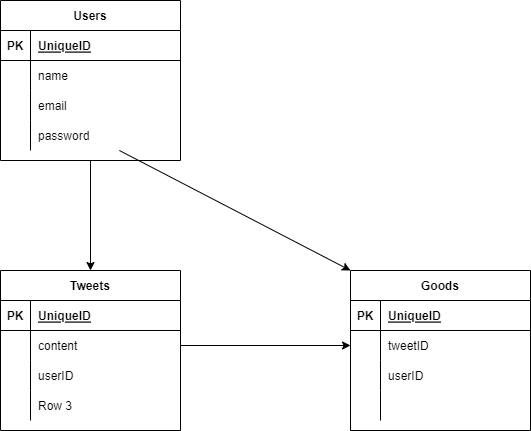

The diagram above was exported from draw.io. Its source (the exported page's mxGraphModel, read from the mxfile embedded in the PNG):
<mxGraphModel dx="1455" dy="987" grid="1" gridSize="10" guides="1" tooltips="1" connect="1" arrows="1" fold="1" page="1" pageScale="1" pageWidth="827" pageHeight="1169" math="0" shadow="0">
  <root>
    <mxCell id="0" />
    <mxCell id="1" parent="0" />
    <mxCell id="28" style="edgeStyle=none;html=1;entryX=0.5;entryY=0;entryDx=0;entryDy=0;" parent="1" source="2" target="15" edge="1">
      <mxGeometry relative="1" as="geometry" />
    </mxCell>
    <mxCell id="2" value="Users" style="shape=table;startSize=30;container=1;collapsible=1;childLayout=tableLayout;fixedRows=1;rowLines=0;fontStyle=1;align=center;resizeLast=1;" parent="1" vertex="1">
      <mxGeometry x="120" y="170" width="180" height="160" as="geometry" />
    </mxCell>
    <mxCell id="3" value="" style="shape=partialRectangle;collapsible=0;dropTarget=0;pointerEvents=0;fillColor=none;top=0;left=0;bottom=1;right=0;points=[[0,0.5],[1,0.5]];portConstraint=eastwest;" parent="2" vertex="1">
      <mxGeometry y="30" width="180" height="30" as="geometry" />
    </mxCell>
    <mxCell id="4" value="PK" style="shape=partialRectangle;connectable=0;fillColor=none;top=0;left=0;bottom=0;right=0;fontStyle=1;overflow=hidden;" parent="3" vertex="1">
      <mxGeometry width="30" height="30" as="geometry">
        <mxRectangle width="30" height="30" as="alternateBounds" />
      </mxGeometry>
    </mxCell>
    <mxCell id="5" value="UniqueID" style="shape=partialRectangle;connectable=0;fillColor=none;top=0;left=0;bottom=0;right=0;align=left;spacingLeft=6;fontStyle=5;overflow=hidden;" parent="3" vertex="1">
      <mxGeometry x="30" width="150" height="30" as="geometry">
        <mxRectangle width="150" height="30" as="alternateBounds" />
      </mxGeometry>
    </mxCell>
    <mxCell id="6" value="" style="shape=partialRectangle;collapsible=0;dropTarget=0;pointerEvents=0;fillColor=none;top=0;left=0;bottom=0;right=0;points=[[0,0.5],[1,0.5]];portConstraint=eastwest;" parent="2" vertex="1">
      <mxGeometry y="60" width="180" height="30" as="geometry" />
    </mxCell>
    <mxCell id="7" value="" style="shape=partialRectangle;connectable=0;fillColor=none;top=0;left=0;bottom=0;right=0;editable=1;overflow=hidden;" parent="6" vertex="1">
      <mxGeometry width="30" height="30" as="geometry">
        <mxRectangle width="30" height="30" as="alternateBounds" />
      </mxGeometry>
    </mxCell>
    <mxCell id="8" value="name" style="shape=partialRectangle;connectable=0;fillColor=none;top=0;left=0;bottom=0;right=0;align=left;spacingLeft=6;overflow=hidden;" parent="6" vertex="1">
      <mxGeometry x="30" width="150" height="30" as="geometry">
        <mxRectangle width="150" height="30" as="alternateBounds" />
      </mxGeometry>
    </mxCell>
    <mxCell id="9" value="" style="shape=partialRectangle;collapsible=0;dropTarget=0;pointerEvents=0;fillColor=none;top=0;left=0;bottom=0;right=0;points=[[0,0.5],[1,0.5]];portConstraint=eastwest;" parent="2" vertex="1">
      <mxGeometry y="90" width="180" height="30" as="geometry" />
    </mxCell>
    <mxCell id="10" value="" style="shape=partialRectangle;connectable=0;fillColor=none;top=0;left=0;bottom=0;right=0;editable=1;overflow=hidden;" parent="9" vertex="1">
      <mxGeometry width="30" height="30" as="geometry">
        <mxRectangle width="30" height="30" as="alternateBounds" />
      </mxGeometry>
    </mxCell>
    <mxCell id="11" value="email" style="shape=partialRectangle;connectable=0;fillColor=none;top=0;left=0;bottom=0;right=0;align=left;spacingLeft=6;overflow=hidden;" parent="9" vertex="1">
      <mxGeometry x="30" width="150" height="30" as="geometry">
        <mxRectangle width="150" height="30" as="alternateBounds" />
      </mxGeometry>
    </mxCell>
    <mxCell id="12" value="" style="shape=partialRectangle;collapsible=0;dropTarget=0;pointerEvents=0;fillColor=none;top=0;left=0;bottom=0;right=0;points=[[0,0.5],[1,0.5]];portConstraint=eastwest;" parent="2" vertex="1">
      <mxGeometry y="120" width="180" height="30" as="geometry" />
    </mxCell>
    <mxCell id="13" value="" style="shape=partialRectangle;connectable=0;fillColor=none;top=0;left=0;bottom=0;right=0;editable=1;overflow=hidden;" parent="12" vertex="1">
      <mxGeometry width="30" height="30" as="geometry">
        <mxRectangle width="30" height="30" as="alternateBounds" />
      </mxGeometry>
    </mxCell>
    <mxCell id="14" value="password" style="shape=partialRectangle;connectable=0;fillColor=none;top=0;left=0;bottom=0;right=0;align=left;spacingLeft=6;overflow=hidden;" parent="12" vertex="1">
      <mxGeometry x="30" width="150" height="30" as="geometry">
        <mxRectangle width="150" height="30" as="alternateBounds" />
      </mxGeometry>
    </mxCell>
    <mxCell id="15" value="Tweets" style="shape=table;startSize=30;container=1;collapsible=1;childLayout=tableLayout;fixedRows=1;rowLines=0;fontStyle=1;align=center;resizeLast=1;" parent="1" vertex="1">
      <mxGeometry x="120" y="440" width="180" height="160" as="geometry" />
    </mxCell>
    <mxCell id="16" value="" style="shape=partialRectangle;collapsible=0;dropTarget=0;pointerEvents=0;fillColor=none;top=0;left=0;bottom=1;right=0;points=[[0,0.5],[1,0.5]];portConstraint=eastwest;" parent="15" vertex="1">
      <mxGeometry y="30" width="180" height="30" as="geometry" />
    </mxCell>
    <mxCell id="17" value="PK" style="shape=partialRectangle;connectable=0;fillColor=none;top=0;left=0;bottom=0;right=0;fontStyle=1;overflow=hidden;" parent="16" vertex="1">
      <mxGeometry width="30" height="30" as="geometry">
        <mxRectangle width="30" height="30" as="alternateBounds" />
      </mxGeometry>
    </mxCell>
    <mxCell id="18" value="UniqueID" style="shape=partialRectangle;connectable=0;fillColor=none;top=0;left=0;bottom=0;right=0;align=left;spacingLeft=6;fontStyle=5;overflow=hidden;" parent="16" vertex="1">
      <mxGeometry x="30" width="150" height="30" as="geometry">
        <mxRectangle width="150" height="30" as="alternateBounds" />
      </mxGeometry>
    </mxCell>
    <mxCell id="19" value="" style="shape=partialRectangle;collapsible=0;dropTarget=0;pointerEvents=0;fillColor=none;top=0;left=0;bottom=0;right=0;points=[[0,0.5],[1,0.5]];portConstraint=eastwest;" parent="15" vertex="1">
      <mxGeometry y="60" width="180" height="30" as="geometry" />
    </mxCell>
    <mxCell id="20" value="" style="shape=partialRectangle;connectable=0;fillColor=none;top=0;left=0;bottom=0;right=0;editable=1;overflow=hidden;" parent="19" vertex="1">
      <mxGeometry width="30" height="30" as="geometry">
        <mxRectangle width="30" height="30" as="alternateBounds" />
      </mxGeometry>
    </mxCell>
    <mxCell id="21" value="content" style="shape=partialRectangle;connectable=0;fillColor=none;top=0;left=0;bottom=0;right=0;align=left;spacingLeft=6;overflow=hidden;" parent="19" vertex="1">
      <mxGeometry x="30" width="150" height="30" as="geometry">
        <mxRectangle width="150" height="30" as="alternateBounds" />
      </mxGeometry>
    </mxCell>
    <mxCell id="22" value="" style="shape=partialRectangle;collapsible=0;dropTarget=0;pointerEvents=0;fillColor=none;top=0;left=0;bottom=0;right=0;points=[[0,0.5],[1,0.5]];portConstraint=eastwest;" parent="15" vertex="1">
      <mxGeometry y="90" width="180" height="30" as="geometry" />
    </mxCell>
    <mxCell id="23" value="" style="shape=partialRectangle;connectable=0;fillColor=none;top=0;left=0;bottom=0;right=0;editable=1;overflow=hidden;" parent="22" vertex="1">
      <mxGeometry width="30" height="30" as="geometry">
        <mxRectangle width="30" height="30" as="alternateBounds" />
      </mxGeometry>
    </mxCell>
    <mxCell id="24" value="userID" style="shape=partialRectangle;connectable=0;fillColor=none;top=0;left=0;bottom=0;right=0;align=left;spacingLeft=6;overflow=hidden;" parent="22" vertex="1">
      <mxGeometry x="30" width="150" height="30" as="geometry">
        <mxRectangle width="150" height="30" as="alternateBounds" />
      </mxGeometry>
    </mxCell>
    <mxCell id="25" value="" style="shape=partialRectangle;collapsible=0;dropTarget=0;pointerEvents=0;fillColor=none;top=0;left=0;bottom=0;right=0;points=[[0,0.5],[1,0.5]];portConstraint=eastwest;" parent="15" vertex="1">
      <mxGeometry y="120" width="180" height="30" as="geometry" />
    </mxCell>
    <mxCell id="26" value="" style="shape=partialRectangle;connectable=0;fillColor=none;top=0;left=0;bottom=0;right=0;editable=1;overflow=hidden;" parent="25" vertex="1">
      <mxGeometry width="30" height="30" as="geometry">
        <mxRectangle width="30" height="30" as="alternateBounds" />
      </mxGeometry>
    </mxCell>
    <mxCell id="27" value="Row 3" style="shape=partialRectangle;connectable=0;fillColor=none;top=0;left=0;bottom=0;right=0;align=left;spacingLeft=6;overflow=hidden;" parent="25" vertex="1">
      <mxGeometry x="30" width="150" height="30" as="geometry">
        <mxRectangle width="150" height="30" as="alternateBounds" />
      </mxGeometry>
    </mxCell>
    <mxCell id="29" value="Goods" style="shape=table;startSize=30;container=1;collapsible=1;childLayout=tableLayout;fixedRows=1;rowLines=0;fontStyle=1;align=center;resizeLast=1;" parent="1" vertex="1">
      <mxGeometry x="470" y="440" width="180" height="160" as="geometry" />
    </mxCell>
    <mxCell id="30" value="" style="shape=partialRectangle;collapsible=0;dropTarget=0;pointerEvents=0;fillColor=none;top=0;left=0;bottom=1;right=0;points=[[0,0.5],[1,0.5]];portConstraint=eastwest;" parent="29" vertex="1">
      <mxGeometry y="30" width="180" height="30" as="geometry" />
    </mxCell>
    <mxCell id="31" value="PK" style="shape=partialRectangle;connectable=0;fillColor=none;top=0;left=0;bottom=0;right=0;fontStyle=1;overflow=hidden;" parent="30" vertex="1">
      <mxGeometry width="30" height="30" as="geometry">
        <mxRectangle width="30" height="30" as="alternateBounds" />
      </mxGeometry>
    </mxCell>
    <mxCell id="32" value="UniqueID" style="shape=partialRectangle;connectable=0;fillColor=none;top=0;left=0;bottom=0;right=0;align=left;spacingLeft=6;fontStyle=5;overflow=hidden;" parent="30" vertex="1">
      <mxGeometry x="30" width="150" height="30" as="geometry">
        <mxRectangle width="150" height="30" as="alternateBounds" />
      </mxGeometry>
    </mxCell>
    <mxCell id="33" value="" style="shape=partialRectangle;collapsible=0;dropTarget=0;pointerEvents=0;fillColor=none;top=0;left=0;bottom=0;right=0;points=[[0,0.5],[1,0.5]];portConstraint=eastwest;" parent="29" vertex="1">
      <mxGeometry y="60" width="180" height="30" as="geometry" />
    </mxCell>
    <mxCell id="34" value="" style="shape=partialRectangle;connectable=0;fillColor=none;top=0;left=0;bottom=0;right=0;editable=1;overflow=hidden;" parent="33" vertex="1">
      <mxGeometry width="30" height="30" as="geometry">
        <mxRectangle width="30" height="30" as="alternateBounds" />
      </mxGeometry>
    </mxCell>
    <mxCell id="35" value="tweetID" style="shape=partialRectangle;connectable=0;fillColor=none;top=0;left=0;bottom=0;right=0;align=left;spacingLeft=6;overflow=hidden;" parent="33" vertex="1">
      <mxGeometry x="30" width="150" height="30" as="geometry">
        <mxRectangle width="150" height="30" as="alternateBounds" />
      </mxGeometry>
    </mxCell>
    <mxCell id="36" value="" style="shape=partialRectangle;collapsible=0;dropTarget=0;pointerEvents=0;fillColor=none;top=0;left=0;bottom=0;right=0;points=[[0,0.5],[1,0.5]];portConstraint=eastwest;" parent="29" vertex="1">
      <mxGeometry y="90" width="180" height="30" as="geometry" />
    </mxCell>
    <mxCell id="37" value="" style="shape=partialRectangle;connectable=0;fillColor=none;top=0;left=0;bottom=0;right=0;editable=1;overflow=hidden;" parent="36" vertex="1">
      <mxGeometry width="30" height="30" as="geometry">
        <mxRectangle width="30" height="30" as="alternateBounds" />
      </mxGeometry>
    </mxCell>
    <mxCell id="38" value="userID" style="shape=partialRectangle;connectable=0;fillColor=none;top=0;left=0;bottom=0;right=0;align=left;spacingLeft=6;overflow=hidden;" parent="36" vertex="1">
      <mxGeometry x="30" width="150" height="30" as="geometry">
        <mxRectangle width="150" height="30" as="alternateBounds" />
      </mxGeometry>
    </mxCell>
    <mxCell id="39" value="" style="shape=partialRectangle;collapsible=0;dropTarget=0;pointerEvents=0;fillColor=none;top=0;left=0;bottom=0;right=0;points=[[0,0.5],[1,0.5]];portConstraint=eastwest;" parent="29" vertex="1">
      <mxGeometry y="120" width="180" height="30" as="geometry" />
    </mxCell>
    <mxCell id="40" value="" style="shape=partialRectangle;connectable=0;fillColor=none;top=0;left=0;bottom=0;right=0;editable=1;overflow=hidden;" parent="39" vertex="1">
      <mxGeometry width="30" height="30" as="geometry">
        <mxRectangle width="30" height="30" as="alternateBounds" />
      </mxGeometry>
    </mxCell>
    <mxCell id="41" value="" style="shape=partialRectangle;connectable=0;fillColor=none;top=0;left=0;bottom=0;right=0;align=left;spacingLeft=6;overflow=hidden;" parent="39" vertex="1">
      <mxGeometry x="30" width="150" height="30" as="geometry">
        <mxRectangle width="150" height="30" as="alternateBounds" />
      </mxGeometry>
    </mxCell>
    <mxCell id="42" style="edgeStyle=none;html=1;entryX=0;entryY=0.5;entryDx=0;entryDy=0;" parent="1" source="19" target="33" edge="1">
      <mxGeometry relative="1" as="geometry" />
    </mxCell>
    <mxCell id="43" style="edgeStyle=none;html=1;entryX=0;entryY=0;entryDx=0;entryDy=0;" parent="1" source="12" target="29" edge="1">
      <mxGeometry relative="1" as="geometry" />
    </mxCell>
  </root>
</mxGraphModel>